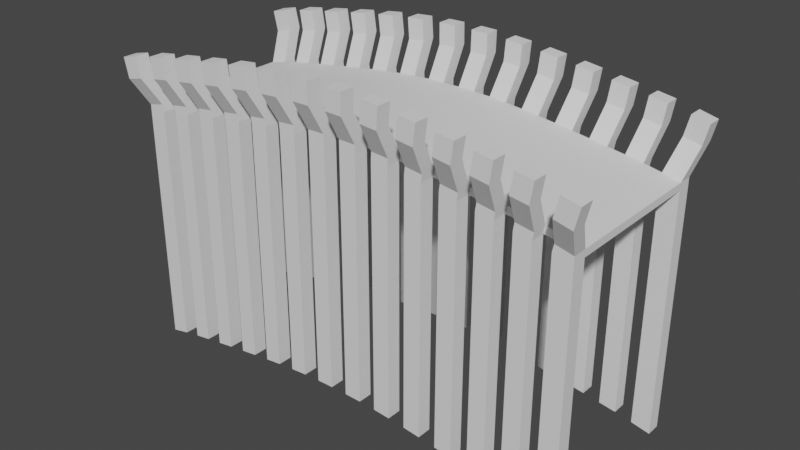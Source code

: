 # Source: SideBridge.blend  (saved by Blender 2.91.10; exported with 4.5.12 LTS)
import bpy
from mathutils import Matrix  # noqa: F401  (used for matrix-valued properties, if any)

bpy.ops.wm.read_factory_settings(use_empty=True)
scene = bpy.context.scene
scene.name = 'Scene'

# ---- collections
col_collection = bpy.data.collections.new('Collection'); scene.collection.children.link(col_collection)

# ---- world
world_world = bpy.data.worlds.new('World'); scene.world = world_world
world_world.use_nodes = True; world_world.node_tree.nodes.clear()
_N = world_world.node_tree.nodes; _L = world_world.node_tree.links
n0 = _N.new('ShaderNodeOutputWorld'); n0.name = 'World Output'; n0.location = (300, 300)
n1 = _N.new('ShaderNodeBackground'); n1.name = 'Background'; n1.location = (10, 300)
n1.inputs[0].default_value = (0.05088, 0.05088, 0.05088, 1.0)
_L.new(n1.outputs[0], n0.inputs[0])
n0.is_active_output = True
world_world.color = (0.05088, 0.05088, 0.05088)
world_world.use_sun_shadow = False
world_world.sun_shadow_jitter_overblur = 0.0

# ---- meshes
me_plane_002 = bpy.data.meshes.new('Plane.002')
me_plane_002.from_pydata([(-8.0, -2.5, 0.0), (8.0, -2.5, 0.0), (-7.407, -2.5, 0.1405), (-6.815, -2.5, 0.2561), (-6.222, -2.5, 0.3509), (-5.63, -2.5, 0.4417), (-5.037, -2.5, 0.5311), (-4.444, -2.5, 0.6188), (-3.852, -2.5, 0.7031), (-3.259, -2.5, 0.7819), (-2.667, -2.5, 0.8526), (-2.074, -2.5, 0.9127), (-1.481, -2.5, 0.9592), (-0.8889, -2.5, 0.9893), (-0.2963, -2.5, 1.0), (0.2963, -2.5, 1.0), (0.8889, -2.5, 0.9893), (1.481, -2.5, 0.9592), (2.074, -2.5, 0.9127), (2.667, -2.5, 0.8526), (3.259, -2.5, 0.7819), (3.852, -2.5, 0.7031), (4.444, -2.5, 0.6188), (5.037, -2.5, 0.5311), (5.63, -2.5, 0.4417), (6.222, -2.5, 0.3509), (6.815, -2.5, 0.2561), (7.407, -2.5, 0.1405), (-8.0, 0.0, 0.0), (8.0, 0.0, 0.0), (-7.407, 0.0, 0.1405), (-6.815, 0.0, 0.2561), (-6.222, 0.0, 0.3509), (-5.63, 0.0, 0.4417), (-5.037, 0.0, 0.5311), (-4.444, 0.0, 0.6188), (-3.852, 0.0, 0.7031), (-3.259, 0.0, 0.7819), (-2.667, 0.0, 0.8526), (-2.074, 0.0, 0.9127), (-1.481, 0.0, 0.9592), (-0.8889, 0.0, 0.9893), (-0.2963, 0.0, 1.0), (0.2963, 0.0, 1.0), (0.8889, 0.0, 0.9893), (1.481, 0.0, 0.9592), (2.074, 0.0, 0.9127), (2.667, 0.0, 0.8526), (3.259, 0.0, 0.7819), (3.852, 0.0, 0.7031), (4.444, 0.0, 0.6188), (5.037, 0.0, 0.5311), (5.63, 0.0, 0.4417), (6.222, 0.0, 0.3509), (6.815, 0.0, 0.2561), (7.407, 0.0, 0.1405), (-8.0, -2.5, -0.2433), (8.0, -2.5, -0.2433), (-7.355, -2.5, -0.1039), (-6.771, -2.5, 0.009928), (-6.184, -2.5, 0.1039), (-5.592, -2.5, 0.1945), (-5.0, -2.5, 0.2839), (-4.409, -2.5, 0.3714), (-3.818, -2.5, 0.4554), (-3.228, -2.5, 0.5338), (-2.639, -2.5, 0.6041), (-2.052, -2.5, 0.6637), (-1.465, -2.5, 0.7097), (-0.8803, -2.5, 0.7394), (-0.294, -2.5, 0.75), (0.294, -2.5, 0.75), (0.8803, -2.5, 0.7394), (1.465, -2.5, 0.7097), (2.052, -2.5, 0.6637), (2.639, -2.5, 0.6041), (3.228, -2.5, 0.5338), (3.818, -2.5, 0.4554), (4.409, -2.5, 0.3714), (5.0, -2.5, 0.2839), (5.592, -2.5, 0.1945), (6.184, -2.5, 0.1039), (6.771, -2.5, 0.009928), (7.355, -2.5, -0.1039), (-8.0, 0.0, -0.2433), (8.0, 0.0, -0.2433), (-7.355, 0.0, -0.1039), (-6.771, 0.0, 0.009928), (-6.184, 0.0, 0.1039), (-5.592, 0.0, 0.1945), (-5.0, 0.0, 0.2839), (-4.409, 0.0, 0.3714), (-3.818, 0.0, 0.4554), (-3.228, 0.0, 0.5338), (-2.639, 0.0, 0.6041), (-2.052, 0.0, 0.6637), (-1.465, 0.0, 0.7097), (-0.8803, 0.0, 0.7394), (-0.294, 0.0, 0.75), (0.294, 0.0, 0.75), (0.8803, 0.0, 0.7394), (1.465, 0.0, 0.7097), (2.052, 0.0, 0.6637), (2.639, 0.0, 0.6041), (3.228, 0.0, 0.5338), (3.818, 0.0, 0.4554), (4.409, 0.0, 0.3714), (5.0, 0.0, 0.2839), (5.592, 0.0, 0.1945), (6.184, 0.0, 0.1039), (6.771, 0.0, 0.009928), (7.355, 0.0, -0.1039), (7.407, -3.0, 0.1405), (8.0, -3.0, 0.0), (-8.0, -3.0, 0.0), (-7.407, -3.0, 0.1405), (-6.815, -3.0, 0.2561), (-6.222, -3.0, 0.3509), (-5.63, -3.0, 0.4417), (-5.037, -3.0, 0.5311), (-4.444, -3.0, 0.6188), (-3.852, -3.0, 0.7031), (-3.259, -3.0, 0.7819), (-2.667, -3.0, 0.8526), (-2.074, -3.0, 0.9127), (-1.481, -3.0, 0.9592), (-0.8889, -3.0, 0.9893), (-0.2963, -3.0, 1.0), (0.2963, -3.0, 1.0), (0.8889, -3.0, 0.9893), (1.481, -3.0, 0.9592), (2.074, -3.0, 0.9127), (2.667, -3.0, 0.8526), (3.259, -3.0, 0.7819), (3.852, -3.0, 0.7031), (4.444, -3.0, 0.6188), (5.037, -3.0, 0.5311), (5.63, -3.0, 0.4417), (6.222, -3.0, 0.3509), (6.815, -3.0, 0.2561), (7.355, -3.0, -0.1039), (8.0, -3.0, -0.2433), (-8.0, -3.0, -0.2433), (-7.355, -3.0, -0.1039), (-6.771, -3.0, 0.009928), (-6.184, -3.0, 0.1039), (-5.592, -3.0, 0.1945), (-5.0, -3.0, 0.2839), (-4.409, -3.0, 0.3714), (-3.818, -3.0, 0.4554), (-3.228, -3.0, 0.5338), (-2.639, -3.0, 0.6041), (-2.052, -3.0, 0.6637), (-1.465, -3.0, 0.7097), (-0.8803, -3.0, 0.7394), (-0.294, -3.0, 0.75), (0.294, -3.0, 0.75), (0.8803, -3.0, 0.7394), (1.465, -3.0, 0.7097), (2.052, -3.0, 0.6637), (2.639, -3.0, 0.6041), (3.228, -3.0, 0.5338), (3.818, -3.0, 0.4554), (4.409, -3.0, 0.3714), (5.0, -3.0, 0.2839), (5.592, -3.0, 0.1945), (6.184, -3.0, 0.1039), (6.771, -3.0, 0.009928), (7.638, -3.05, 1.114), (8.231, -3.05, 0.973), (-8.231, -3.05, 0.973), (-7.638, -3.05, 1.114), (-6.973, -3.05, 1.244), (-6.38, -3.05, 1.338), (-5.779, -3.05, 1.43), (-5.186, -3.05, 1.52), (-4.585, -3.05, 1.609), (-3.993, -3.05, 1.693), (-3.378, -3.05, 1.775), (-2.785, -3.05, 1.846), (-2.152, -3.05, 1.91), (-1.56, -3.05, 1.956), (-0.907, -3.05, 1.989), (-0.3144, -3.05, 2.0), (0.3144, -3.05, 2.0), (0.907, -3.05, 1.989), (1.56, -3.05, 1.956), (2.152, -3.05, 1.91), (2.785, -3.05, 1.846), (3.378, -3.05, 1.775), (3.993, -3.05, 1.693), (4.585, -3.05, 1.609), (5.186, -3.05, 1.52), (5.779, -3.05, 1.43), (6.38, -3.05, 1.338), (6.973, -3.05, 1.244), (7.638, -3.55, 1.114), (8.231, -3.55, 0.973), (-8.231, -3.55, 0.973), (-7.638, -3.55, 1.114), (-6.973, -3.55, 1.244), (-6.38, -3.55, 1.338), (-5.779, -3.55, 1.43), (-5.186, -3.55, 1.52), (-4.585, -3.55, 1.609), (-3.993, -3.55, 1.693), (-3.378, -3.55, 1.775), (-2.785, -3.55, 1.846), (-2.152, -3.55, 1.91), (-1.56, -3.55, 1.956), (-0.907, -3.55, 1.989), (-0.3144, -3.55, 2.0), (0.3144, -3.55, 2.0), (0.907, -3.55, 1.989), (1.56, -3.55, 1.956), (2.152, -3.55, 1.91), (2.785, -3.55, 1.846), (3.378, -3.55, 1.775), (3.993, -3.55, 1.693), (4.585, -3.55, 1.609), (5.186, -3.55, 1.52), (5.779, -3.55, 1.43), (6.38, -3.55, 1.338), (6.973, -3.55, 1.244), (7.802, -3.05, 1.803), (8.394, -3.05, 1.662), (-8.394, -3.05, 1.662), (-7.801, -3.05, 1.803), (-7.085, -3.05, 1.943), (-6.492, -3.05, 2.038), (-5.885, -3.05, 2.131), (-5.292, -3.05, 2.22), (-4.685, -3.05, 2.31), (-4.092, -3.05, 2.394), (-3.462, -3.05, 2.478), (-2.869, -3.05, 2.549), (-2.208, -3.05, 2.616), (-1.615, -3.05, 2.662), (-0.9198, -3.05, 2.697), (-0.3272, -3.05, 2.708), (0.3272, -3.05, 2.708), (0.9198, -3.05, 2.697), (1.615, -3.05, 2.662), (2.208, -3.05, 2.616), (2.869, -3.05, 2.549), (3.462, -3.05, 2.478), (4.092, -3.05, 2.394), (4.685, -3.05, 2.31), (5.292, -3.05, 2.22), (5.885, -3.05, 2.131), (6.492, -3.05, 2.038), (7.085, -3.05, 1.943), (7.802, -3.55, 1.803), (8.394, -3.55, 1.662), (-8.394, -3.55, 1.662), (-7.801, -3.55, 1.803), (-7.085, -3.55, 1.943), (-6.492, -3.55, 2.038), (-5.885, -3.55, 2.131), (-5.292, -3.55, 2.22), (-4.685, -3.55, 2.31), (-4.092, -3.55, 2.394), (-3.462, -3.55, 2.478), (-2.869, -3.55, 2.549), (-2.208, -3.55, 2.616), (-1.615, -3.55, 2.662), (-0.9198, -3.55, 2.697), (-0.3272, -3.55, 2.708), (0.3272, -3.55, 2.708), (0.9198, -3.55, 2.697), (1.615, -3.55, 2.662), (2.208, -3.55, 2.616), (2.869, -3.55, 2.549), (3.462, -3.55, 2.478), (4.092, -3.55, 2.394), (4.685, -3.55, 2.31), (5.292, -3.55, 2.22), (5.885, -3.55, 2.131), (6.492, -3.55, 2.038), (7.085, -3.55, 1.943), (7.355, -2.5, -8.466), (8.0, -2.5, -8.606), (-8.0, -2.5, -8.606), (-7.355, -2.5, -8.466), (-6.771, -2.5, -8.352), (-6.184, -2.5, -8.258), (-5.592, -2.5, -8.168), (-5.0, -2.5, -8.078), (-4.409, -2.5, -7.991), (-3.818, -2.5, -7.907), (-3.228, -2.5, -7.828), (-2.639, -2.5, -7.758), (-2.052, -2.5, -7.699), (-1.465, -2.5, -7.653), (-0.8803, -2.5, -7.623), (-0.294, -2.5, -7.612), (0.294, -2.5, -7.612), (0.8803, -2.5, -7.623), (1.465, -2.5, -7.653), (2.052, -2.5, -7.699), (2.639, -2.5, -7.758), (3.228, -2.5, -7.828), (3.818, -2.5, -7.907), (4.409, -2.5, -7.991), (5.0, -2.5, -8.078), (5.592, -2.5, -8.168), (6.184, -2.5, -8.258), (6.771, -2.5, -8.352), (7.355, -3.0, -8.466), (8.0, -3.0, -8.606), (-8.0, -3.0, -8.606), (-7.355, -3.0, -8.466), (-6.771, -3.0, -8.352), (-6.184, -3.0, -8.258), (-5.592, -3.0, -8.168), (-5.0, -3.0, -8.078), (-4.409, -3.0, -7.991), (-3.818, -3.0, -7.907), (-3.228, -3.0, -7.828), (-2.639, -3.0, -7.758), (-2.052, -3.0, -7.699), (-1.465, -3.0, -7.653), (-0.8803, -3.0, -7.623), (-0.294, -3.0, -7.612), (0.294, -3.0, -7.612), (0.8803, -3.0, -7.623), (1.465, -3.0, -7.653), (2.052, -3.0, -7.699), (2.639, -3.0, -7.758), (3.228, -3.0, -7.828), (3.818, -3.0, -7.907), (4.409, -3.0, -7.991), (5.0, -3.0, -8.078), (5.592, -3.0, -8.168), (6.184, -3.0, -8.258), (6.771, -3.0, -8.352)], [], [(26, 27, 55, 54), (25, 26, 54, 53), (24, 25, 53, 52), (23, 24, 52, 51), (22, 23, 51, 50), (21, 22, 50, 49), (20, 21, 49, 48), (19, 20, 48, 47), (18, 19, 47, 46), (17, 18, 46, 45), (16, 17, 45, 44), (15, 16, 44, 43), (14, 15, 43, 42), (13, 14, 42, 41), (12, 13, 41, 40), (11, 12, 40, 39), (10, 11, 39, 38), (9, 10, 38, 37), (8, 9, 37, 36), (7, 8, 36, 35), (6, 7, 35, 34), (5, 6, 34, 33), (4, 5, 33, 32), (3, 4, 32, 31), (2, 3, 31, 30), (0, 2, 30, 28), (27, 1, 29, 55), (82, 110, 111, 83), (81, 109, 110, 82), (80, 108, 109, 81), (79, 107, 108, 80), (78, 106, 107, 79), (77, 105, 106, 78), (76, 104, 105, 77), (75, 103, 104, 76), (74, 102, 103, 75), (73, 101, 102, 74), (72, 100, 101, 73), (71, 99, 100, 72), (70, 98, 99, 71), (69, 97, 98, 70), (68, 96, 97, 69), (67, 95, 96, 68), (66, 94, 95, 67), (65, 93, 94, 66), (64, 92, 93, 65), (63, 91, 92, 64), (62, 90, 91, 63), (61, 89, 90, 62), (60, 88, 89, 61), (59, 87, 88, 60), (58, 86, 87, 59), (56, 84, 86, 58), (83, 111, 85, 57), (0, 28, 84, 56), (57, 1, 113, 141), (27, 83, 140, 112), (3, 2, 58, 59), (152, 67, 292, 320), (5, 4, 60, 61), (0, 56, 142, 114), (7, 6, 62, 63), (82, 26, 139, 167), (9, 8, 64, 65), (10, 9, 178, 179), (11, 10, 66, 67), (25, 81, 166, 138), (13, 12, 68, 69), (145, 144, 312, 313), (15, 14, 70, 71), (80, 24, 137, 165), (17, 16, 72, 73), (58, 143, 311, 283), (19, 18, 74, 75), (113, 1, 169, 197), (21, 20, 76, 77), (23, 79, 164, 136), (23, 22, 78, 79), (68, 153, 321, 293), (25, 24, 80, 81), (78, 22, 135, 163), (27, 26, 82, 83), (29, 1, 57, 85), (54, 55, 111, 110), (53, 54, 110, 109), (52, 53, 109, 108), (51, 52, 108, 107), (50, 51, 107, 106), (49, 50, 106, 105), (48, 49, 105, 104), (47, 48, 104, 103), (46, 47, 103, 102), (45, 46, 102, 101), (44, 45, 101, 100), (43, 44, 100, 99), (42, 43, 99, 98), (41, 42, 98, 97), (40, 41, 97, 96), (39, 40, 96, 95), (38, 39, 95, 94), (37, 38, 94, 93), (36, 37, 93, 92), (35, 36, 92, 91), (34, 35, 91, 90), (33, 34, 90, 89), (32, 33, 89, 88), (31, 32, 88, 87), (30, 31, 87, 86), (28, 30, 86, 84), (55, 29, 85, 111), (113, 112, 140, 141), (115, 114, 142, 143), (117, 116, 144, 145), (119, 118, 146, 147), (121, 120, 148, 149), (123, 122, 150, 151), (125, 124, 152, 153), (127, 126, 154, 155), (129, 128, 156, 157), (131, 130, 158, 159), (133, 132, 160, 161), (135, 134, 162, 163), (137, 136, 164, 165), (139, 138, 166, 167), (19, 132, 216, 188), (58, 2, 115, 143), (143, 142, 310, 311), (3, 59, 144, 116), (27, 112, 196, 168), (60, 4, 117, 145), (77, 78, 303, 302), (5, 61, 146, 118), (8, 7, 176, 177), (62, 6, 119, 147), (80, 165, 333, 305), (7, 63, 148, 120), (131, 18, 187, 215), (64, 8, 121, 149), (141, 140, 308, 309), (9, 65, 150, 122), (6, 5, 174, 175), (66, 10, 123, 151), (75, 76, 301, 300), (11, 67, 152, 124), (0, 114, 198, 170), (68, 12, 125, 153), (140, 83, 280, 308), (13, 69, 154, 126), (17, 130, 214, 186), (70, 14, 127, 155), (150, 65, 290, 318), (15, 71, 156, 128), (139, 26, 195, 223), (72, 16, 129, 157), (57, 141, 309, 281), (17, 73, 158, 130), (4, 3, 172, 173), (74, 18, 131, 159), (66, 151, 319, 291), (19, 75, 160, 132), (119, 6, 175, 203), (76, 20, 133, 161), (5, 118, 202, 174), (73, 74, 299, 298), (21, 77, 162, 134), (129, 16, 185, 213), (207, 179, 235, 263), (202, 203, 259, 258), (178, 206, 262, 234), (200, 201, 257, 256), (199, 171, 227, 255), (198, 199, 255, 254), (205, 177, 233, 261), (196, 197, 253, 252), (176, 204, 260, 232), (195, 194, 250, 251), (197, 169, 225, 253), (193, 192, 248, 249), (168, 196, 252, 224), (191, 190, 246, 247), (112, 113, 197, 196), (133, 20, 189, 217), (7, 120, 204, 176), (114, 115, 199, 198), (121, 8, 177, 205), (12, 11, 180, 181), (116, 117, 201, 200), (115, 2, 171, 199), (118, 119, 203, 202), (21, 134, 218, 190), (14, 13, 182, 183), (135, 22, 191, 219), (120, 121, 205, 204), (122, 123, 207, 206), (9, 122, 206, 178), (16, 15, 184, 185), (124, 125, 209, 208), (123, 10, 179, 207), (126, 127, 211, 210), (18, 17, 186, 187), (128, 129, 213, 212), (23, 136, 220, 192), (130, 131, 215, 214), (11, 124, 208, 180), (3, 116, 200, 172), (20, 19, 188, 189), (132, 133, 217, 216), (125, 12, 181, 209), (117, 4, 173, 201), (134, 135, 219, 218), (22, 21, 190, 191), (136, 137, 221, 220), (138, 139, 223, 222), (13, 126, 210, 182), (24, 23, 192, 193), (137, 24, 193, 221), (127, 14, 183, 211), (26, 25, 194, 195), (1, 27, 168, 169), (15, 128, 212, 184), (25, 138, 222, 194), (2, 0, 170, 171), (231, 230, 258, 259), (229, 228, 256, 257), (233, 232, 260, 261), (235, 234, 262, 263), (237, 236, 264, 265), (239, 238, 266, 267), (241, 240, 268, 269), (243, 242, 270, 271), (245, 244, 272, 273), (247, 246, 274, 275), (249, 248, 276, 277), (251, 250, 278, 279), (225, 224, 252, 253), (227, 226, 254, 255), (204, 205, 261, 260), (180, 208, 264, 236), (206, 207, 263, 262), (209, 181, 237, 265), (208, 209, 265, 264), (182, 210, 266, 238), (210, 211, 267, 266), (211, 183, 239, 267), (212, 213, 269, 268), (184, 212, 268, 240), (214, 215, 271, 270), (213, 185, 241, 269), (216, 217, 273, 272), (186, 214, 270, 242), (218, 219, 275, 274), (215, 187, 243, 271), (220, 221, 277, 276), (169, 168, 224, 225), (188, 216, 272, 244), (222, 223, 279, 278), (171, 170, 226, 227), (217, 189, 245, 273), (219, 191, 247, 275), (173, 172, 228, 229), (190, 218, 274, 246), (192, 220, 276, 248), (175, 174, 230, 231), (172, 200, 256, 228), (177, 176, 232, 233), (201, 173, 229, 257), (179, 178, 234, 235), (221, 193, 249, 277), (181, 180, 236, 237), (194, 222, 278, 250), (183, 182, 238, 239), (174, 202, 258, 230), (185, 184, 240, 241), (203, 175, 231, 259), (187, 186, 242, 243), (223, 195, 251, 279), (189, 188, 244, 245), (170, 198, 254, 226), (284, 285, 313, 312), (282, 283, 311, 310), (280, 281, 309, 308), (306, 307, 335, 334), (286, 287, 315, 314), (288, 289, 317, 316), (290, 291, 319, 318), (292, 293, 321, 320), (294, 295, 323, 322), (296, 297, 325, 324), (298, 299, 327, 326), (300, 301, 329, 328), (302, 303, 331, 330), (304, 305, 333, 332), (142, 56, 282, 310), (79, 80, 305, 304), (147, 146, 314, 315), (149, 148, 316, 317), (81, 82, 307, 306), (151, 150, 318, 319), (70, 155, 323, 295), (153, 152, 320, 321), (83, 57, 281, 280), (154, 69, 294, 322), (155, 154, 322, 323), (56, 58, 283, 282), (157, 156, 324, 325), (60, 145, 313, 285), (159, 158, 326, 327), (59, 60, 285, 284), (72, 157, 325, 297), (144, 59, 284, 312), (161, 160, 328, 329), (156, 71, 296, 324), (163, 162, 330, 331), (61, 62, 287, 286), (165, 164, 332, 333), (167, 166, 334, 335), (63, 64, 289, 288), (74, 159, 327, 299), (158, 73, 298, 326), (65, 66, 291, 290), (62, 147, 315, 287), (76, 161, 329, 301), (146, 61, 286, 314), (78, 163, 331, 303), (67, 68, 293, 292), (160, 75, 300, 328), (82, 167, 335, 307), (162, 77, 302, 330), (166, 81, 306, 334), (69, 70, 295, 294), (64, 149, 317, 289), (164, 79, 304, 332), (148, 63, 288, 316), (71, 72, 297, 296)])
_uv = me_plane_002.uv_layers.new(name='UVMap')
_uv.uv.foreach_set('vector', [0.9259, 0.0, 0.963, 0.0, 0.963, 0.5, 0.9259, 0.5, 0.8889, 0.0, 0.9259, 0.0, 0.9259, 0.5, 0.8889, 0.5, 0.8519, 0.0, 0.8889, 0.0, 0.8889, 0.5, 0.8519, 0.5, 0.8148, 0.0, 0.8519, 0.0, 0.8519, 0.5, 0.8148, 0.5, 0.7778, 0.0, 0.8148, 0.0, 0.8148, 0.5, 0.7778, 0.5, 0.7407, 0.0, 0.7778, 0.0, 0.7778, 0.5, 0.7407, 0.5, 0.7037, 0.0, 0.7407, 0.0, 0.7407, 0.5, 0.7037, 0.5, 0.6667, 0.0, 0.7037, 0.0, 0.7037, 0.5, 0.6667, 0.5, 0.6296, 0.0, 0.6667, 0.0, 0.6667, 0.5, 0.6296, 0.5, 0.5926, 0.0, 0.6296, 0.0, 0.6296, 0.5, 0.5926, 0.5, 0.5556, 0.0, 0.5926, 0.0, 0.5926, 0.5, 0.5556, 0.5, 0.5185, 0.0, 0.5556, 0.0, 0.5556, 0.5, 0.5185, 0.5, 0.4815, 0.0, 0.5185, 0.0, 0.5185, 0.5, 0.4815, 0.5, 0.4444, 0.0, 0.4815, 0.0, 0.4815, 0.5, 0.4444, 0.5, 0.4074, 0.0, 0.4444, 0.0, 0.4444, 0.5, 0.4074, 0.5, 0.3704, 0.0, 0.4074, 0.0, 0.4074, 0.5, 0.3704, 0.5, 0.3333, 0.0, 0.3704, 0.0, 0.3704, 0.5, 0.3333, 0.5, 0.2963, 0.0, 0.3333, 0.0, 0.3333, 0.5, 0.2963, 0.5, 0.2593, 0.0, 0.2963, 0.0, 0.2963, 0.5, 0.2593, 0.5, 0.2222, 0.0, 0.2593, 0.0, 0.2593, 0.5, 0.2222, 0.5, 0.1852, 0.0, 0.2222, 0.0, 0.2222, 0.5, 0.1852, 0.5, 0.1481, 0.0, 0.1852, 0.0, 0.1852, 0.5, 0.1481, 0.5, 0.1111, 0.0, 0.1481, 0.0, 0.1481, 0.5, 0.1111, 0.5, 0.07407, 0.0, 0.1111, 0.0, 0.1111, 0.5, 0.07407, 0.5, 0.03704, 0.0, 0.07407, 0.0, 0.07407, 0.5, 0.03704, 0.5, 0.0, 0.0, 0.03704, 0.0, 0.03704, 0.5, 0.0, 0.5, 0.963, 0.0, 1.0, 0.0, 1.0, 0.5, 0.963, 0.5, 0.9259, 0.0, 0.9259, 0.5, 0.963, 0.5, 0.963, 0.0, 0.8889, 0.0, 0.8889, 0.5, 0.9259, 0.5, 0.9259, 0.0, 0.8519, 0.0, 0.8519, 0.5, 0.8889, 0.5, 0.8889, 0.0, 0.8148, 0.0, 0.8148, 0.5, 0.8519, 0.5, 0.8519, 0.0, 0.7778, 0.0, 0.7778, 0.5, 0.8148, 0.5, 0.8148, 0.0, 0.7407, 0.0, 0.7407, 0.5, 0.7778, 0.5, 0.7778, 0.0, 0.7037, 0.0, 0.7037, 0.5, 0.7407, 0.5, 0.7407, 0.0, 0.6667, 0.0, 0.6667, 0.5, 0.7037, 0.5, 0.7037, 0.0, 0.6296, 0.0, 0.6296, 0.5, 0.6667, 0.5, 0.6667, 0.0, 0.5926, 0.0, 0.5926, 0.5, 0.6296, 0.5, 0.6296, 0.0, 0.5556, 0.0, 0.5556, 0.5, 0.5926, 0.5, 0.5926, 0.0, 0.5185, 0.0, 0.5185, 0.5, 0.5556, 0.5, 0.5556, 0.0, 0.4815, 0.0, 0.4815, 0.5, 0.5185, 0.5, 0.5185, 0.0, 0.4444, 0.0, 0.4444, 0.5, 0.4815, 0.5, 0.4815, 0.0, 0.4074, 0.0, 0.4074, 0.5, 0.4444, 0.5, 0.4444, 0.0, 0.3704, 0.0, 0.3704, 0.5, 0.4074, 0.5, 0.4074, 0.0, 0.3333, 0.0, 0.3333, 0.5, 0.3704, 0.5, 0.3704, 0.0, 0.2963, 0.0, 0.2963, 0.5, 0.3333, 0.5, 0.3333, 0.0, 0.2593, 0.0, 0.2593, 0.5, 0.2963, 0.5, 0.2963, 0.0, 0.2222, 0.0, 0.2222, 0.5, 0.2593, 0.5, 0.2593, 0.0, 0.1852, 0.0, 0.1852, 0.5, 0.2222, 0.5, 0.2222, 0.0, 0.1481, 0.0, 0.1481, 0.5, 0.1852, 0.5, 0.1852, 0.0, 0.1111, 0.0, 0.1111, 0.5, 0.1481, 0.5, 0.1481, 0.0, 0.07407, 0.0, 0.07407, 0.5, 0.1111, 0.5, 0.1111, 0.0, 0.03704, 0.0, 0.03704, 0.5, 0.07407, 0.5, 0.07407, 0.0, 0.0, 0.0, 0.0, 0.5, 0.03704, 0.5, 0.03704, 0.0, 0.963, 0.0, 0.963, 0.5, 1.0, 0.5, 1.0, 0.0, 0.0, 0.0, 0.0, 0.5, 0.0, 0.5, 0.0, 0.0, 1.0, 0.0, 1.0, 0.0, 1.0, 0.0, 1.0, 0.0, 0.963, 0.0, 0.963, 0.0, 0.963, 0.0, 0.963, 0.0, 0.07407, 0.0, 0.03704, 0.0, 0.03704, 0.0, 0.07407, 0.0, 0.3704, 0.0, 0.3704, 0.0, 0.3704, 0.0, 0.3704, 0.0, 0.1481, 0.0, 0.1111, 0.0, 0.1111, 0.0, 0.1481, 0.0, 0.0, 0.0, 0.0, 0.0, 0.0, 0.0, 0.0, 0.0, 0.2222, 0.0, 0.1852, 0.0, 0.1852, 0.0, 0.2222, 0.0, 0.9259, 0.0, 0.9259, 0.0, 0.9259, 0.0, 0.9259, 0.0, 0.2963, 0.0, 0.2593, 0.0, 0.2593, 0.0, 0.2963, 0.0, 0.3333, 0.0, 0.2963, 0.0, 0.2963, 0.0, 0.3333, 0.0, 0.3704, 0.0, 0.3333, 0.0, 0.3333, 0.0, 0.3704, 0.0, 0.8889, 0.0, 0.8889, 0.0, 0.8889, 0.0, 0.8889, 0.0, 0.4444, 0.0, 0.4074, 0.0, 0.4074, 0.0, 0.4444, 0.0, 0.1111, 0.0, 0.07407, 0.0, 0.07407, 0.0, 0.1111, 0.0, 0.5185, 0.0, 0.4815, 0.0, 0.4815, 0.0, 0.5185, 0.0, 0.8519, 0.0, 0.8519, 0.0, 0.8519, 0.0, 0.8519, 0.0, 0.5926, 0.0, 0.5556, 0.0, 0.5556, 0.0, 0.5926, 0.0, 0.03704, 0.0, 0.03704, 0.0, 0.03704, 0.0, 0.03704, 0.0, 0.6667, 0.0, 0.6296, 0.0, 0.6296, 0.0, 0.6667, 0.0, 1.0, 0.0, 1.0, 0.0, 1.0, 0.0, 1.0, 0.0, 0.7407, 0.0, 0.7037, 0.0, 0.7037, 0.0, 0.7407, 0.0, 0.8148, 0.0, 0.8148, 0.0, 0.8148, 0.0, 0.8148, 0.0, 0.8148, 0.0, 0.7778, 0.0, 0.7778, 0.0, 0.8148, 0.0, 0.4074, 0.0, 0.4074, 0.0, 0.4074, 0.0, 0.4074, 0.0, 0.8889, 0.0, 0.8519, 0.0, 0.8519, 0.0, 0.8889, 0.0, 0.7778, 0.0, 0.7778, 0.0, 0.7778, 0.0, 0.7778, 0.0, 0.963, 0.0, 0.9259, 0.0, 0.9259, 0.0, 0.963, 0.0, 1.0, 0.5, 1.0, 0.0, 1.0, 0.0, 1.0, 0.5, 0.9259, 0.5, 0.963, 0.5, 0.963, 0.5, 0.9259, 0.5, 0.8889, 0.5, 0.9259, 0.5, 0.9259, 0.5, 0.8889, 0.5, 0.8519, 0.5, 0.8889, 0.5, 0.8889, 0.5, 0.8519, 0.5, 0.8148, 0.5, 0.8519, 0.5, 0.8519, 0.5, 0.8148, 0.5, 0.7778, 0.5, 0.8148, 0.5, 0.8148, 0.5, 0.7778, 0.5, 0.7407, 0.5, 0.7778, 0.5, 0.7778, 0.5, 0.7407, 0.5, 0.7037, 0.5, 0.7407, 0.5, 0.7407, 0.5, 0.7037, 0.5, 0.6667, 0.5, 0.7037, 0.5, 0.7037, 0.5, 0.6667, 0.5, 0.6296, 0.5, 0.6667, 0.5, 0.6667, 0.5, 0.6296, 0.5, 0.5926, 0.5, 0.6296, 0.5, 0.6296, 0.5, 0.5926, 0.5, 0.5556, 0.5, 0.5926, 0.5, 0.5926, 0.5, 0.5556, 0.5, 0.5185, 0.5, 0.5556, 0.5, 0.5556, 0.5, 0.5185, 0.5, 0.4815, 0.5, 0.5185, 0.5, 0.5185, 0.5, 0.4815, 0.5, 0.4444, 0.5, 0.4815, 0.5, 0.4815, 0.5, 0.4444, 0.5, 0.4074, 0.5, 0.4444, 0.5, 0.4444, 0.5, 0.4074, 0.5, 0.3704, 0.5, 0.4074, 0.5, 0.4074, 0.5, 0.3704, 0.5, 0.3333, 0.5, 0.3704, 0.5, 0.3704, 0.5, 0.3333, 0.5, 0.2963, 0.5, 0.3333, 0.5, 0.3333, 0.5, 0.2963, 0.5, 0.2593, 0.5, 0.2963, 0.5, 0.2963, 0.5, 0.2593, 0.5, 0.2222, 0.5, 0.2593, 0.5, 0.2593, 0.5, 0.2222, 0.5, 0.1852, 0.5, 0.2222, 0.5, 0.2222, 0.5, 0.1852, 0.5, 0.1481, 0.5, 0.1852, 0.5, 0.1852, 0.5, 0.1481, 0.5, 0.1111, 0.5, 0.1481, 0.5, 0.1481, 0.5, 0.1111, 0.5, 0.07407, 0.5, 0.1111, 0.5, 0.1111, 0.5, 0.07407, 0.5, 0.03704, 0.5, 0.07407, 0.5, 0.07407, 0.5, 0.03704, 0.5, 0.0, 0.5, 0.03704, 0.5, 0.03704, 0.5, 0.0, 0.5, 0.963, 0.5, 1.0, 0.5, 1.0, 0.5, 0.963, 0.5, 1.0, 0.0, 0.963, 0.0, 0.963, 0.0, 1.0, 0.0, 0.03704, 0.0, 0.0, 0.0, 0.0, 0.0, 0.03704, 0.0, 0.1111, 0.0, 0.07407, 0.0, 0.07407, 0.0, 0.1111, 0.0, 0.1852, 0.0, 0.1481, 0.0, 0.1481, 0.0, 0.1852, 0.0, 0.2593, 0.0, 0.2222, 0.0, 0.2222, 0.0, 0.2593, 0.0, 0.3333, 0.0, 0.2963, 0.0, 0.2963, 0.0, 0.3333, 0.0, 0.4074, 0.0, 0.3704, 0.0, 0.3704, 0.0, 0.4074, 0.0, 0.4815, 0.0, 0.4444, 0.0, 0.4444, 0.0, 0.4815, 0.0, 0.5556, 0.0, 0.5185, 0.0, 0.5185, 0.0, 0.5556, 0.0, 0.6296, 0.0, 0.5926, 0.0, 0.5926, 0.0, 0.6296, 0.0, 0.7037, 0.0, 0.6667, 0.0, 0.6667, 0.0, 0.7037, 0.0, 0.7778, 0.0, 0.7407, 0.0, 0.7407, 0.0, 0.7778, 0.0, 0.8519, 0.0, 0.8148, 0.0, 0.8148, 0.0, 0.8519, 0.0, 0.9259, 0.0, 0.8889, 0.0, 0.8889, 0.0, 0.9259, 0.0, 0.6667, 0.0, 0.6667, 0.0, 0.6667, 0.0, 0.6667, 0.0, 0.03704, 0.0, 0.03704, 0.0, 0.03704, 0.0, 0.03704, 0.0, 0.03704, 0.0, 0.0, 0.0, 0.0, 0.0, 0.03704, 0.0, 0.07407, 0.0, 0.07407, 0.0, 0.07407, 0.0, 0.07407, 0.0, 0.963, 0.0, 0.963, 0.0, 0.963, 0.0, 0.963, 0.0, 0.1111, 0.0, 0.1111, 0.0, 0.1111, 0.0, 0.1111, 0.0, 0.7407, 0.0, 0.7778, 0.0, 0.7778, 0.0, 0.7407, 0.0, 0.1481, 0.0, 0.1481, 0.0, 0.1481, 0.0, 0.1481, 0.0, 0.2593, 0.0, 0.2222, 0.0, 0.2222, 0.0, 0.2593, 0.0, 0.1852, 0.0, 0.1852, 0.0, 0.1852, 0.0, 0.1852, 0.0, 0.8519, 0.0, 0.8519, 0.0, 0.8519, 0.0, 0.8519, 0.0, 0.2222, 0.0, 0.2222, 0.0, 0.2222, 0.0, 0.2222, 0.0, 0.6296, 0.0, 0.6296, 0.0, 0.6296, 0.0, 0.6296, 0.0, 0.2593, 0.0, 0.2593, 0.0, 0.2593, 0.0, 0.2593, 0.0, 1.0, 0.0, 0.963, 0.0, 0.963, 0.0, 1.0, 0.0, 0.2963, 0.0, 0.2963, 0.0, 0.2963, 0.0, 0.2963, 0.0, 0.1852, 0.0, 0.1481, 0.0, 0.1481, 0.0, 0.1852, 0.0, 0.3333, 0.0, 0.3333, 0.0, 0.3333, 0.0, 0.3333, 0.0, 0.6667, 0.0, 0.7037, 0.0, 0.7037, 0.0, 0.6667, 0.0, 0.3704, 0.0, 0.3704, 0.0, 0.3704, 0.0, 0.3704, 0.0, 0.0, 0.0, 0.0, 0.0, 0.0, 0.0, 0.0, 0.0, 0.4074, 0.0, 0.4074, 0.0, 0.4074, 0.0, 0.4074, 0.0, 0.963, 0.0, 0.963, 0.0, 0.963, 0.0, 0.963, 0.0, 0.4444, 0.0, 0.4444, 0.0, 0.4444, 0.0, 0.4444, 0.0, 0.5926, 0.0, 0.5926, 0.0, 0.5926, 0.0, 0.5926, 0.0, 0.4815, 0.0, 0.4815, 0.0, 0.4815, 0.0, 0.4815, 0.0, 0.2963, 0.0, 0.2963, 0.0, 0.2963, 0.0, 0.2963, 0.0, 0.5185, 0.0, 0.5185, 0.0, 0.5185, 0.0, 0.5185, 0.0, 0.9259, 0.0, 0.9259, 0.0, 0.9259, 0.0, 0.9259, 0.0, 0.5556, 0.0, 0.5556, 0.0, 0.5556, 0.0, 0.5556, 0.0, 1.0, 0.0, 1.0, 0.0, 1.0, 0.0, 1.0, 0.0, 0.5926, 0.0, 0.5926, 0.0, 0.5926, 0.0, 0.5926, 0.0, 0.1111, 0.0, 0.07407, 0.0, 0.07407, 0.0, 0.1111, 0.0, 0.6296, 0.0, 0.6296, 0.0, 0.6296, 0.0, 0.6296, 0.0, 0.3333, 0.0, 0.3333, 0.0, 0.3333, 0.0, 0.3333, 0.0, 0.6667, 0.0, 0.6667, 0.0, 0.6667, 0.0, 0.6667, 0.0, 0.1852, 0.0, 0.1852, 0.0, 0.1852, 0.0, 0.1852, 0.0, 0.7037, 0.0, 0.7037, 0.0, 0.7037, 0.0, 0.7037, 0.0, 0.1481, 0.0, 0.1481, 0.0, 0.1481, 0.0, 0.1481, 0.0, 0.5926, 0.0, 0.6296, 0.0, 0.6296, 0.0, 0.5926, 0.0, 0.7407, 0.0, 0.7407, 0.0, 0.7407, 0.0, 0.7407, 0.0, 0.5556, 0.0, 0.5556, 0.0, 0.5556, 0.0, 0.5556, 0.0, 0.3333, 0.0, 0.3333, 0.0, 0.3333, 0.0, 0.3333, 0.0, 0.1481, 0.0, 0.1852, 0.0, 0.1852, 0.0, 0.1481, 0.0, 0.2963, 0.0, 0.2963, 0.0, 0.2963, 0.0, 0.2963, 0.0, 0.07407, 0.0, 0.1111, 0.0, 0.1111, 0.0, 0.07407, 0.0, 0.03704, 0.0, 0.03704, 0.0, 0.03704, 0.0, 0.03704, 0.0, 0.0, 0.0, 0.03704, 0.0, 0.03704, 0.0, 0.0, 0.0, 0.2593, 0.0, 0.2593, 0.0, 0.2593, 0.0, 0.2593, 0.0, 0.963, 0.0, 1.0, 0.0, 1.0, 0.0, 0.963, 0.0, 0.2222, 0.0, 0.2222, 0.0, 0.2222, 0.0, 0.2222, 0.0, 0.9259, 0.0, 0.8889, 0.0, 0.8889, 0.0, 0.9259, 0.0, 1.0, 0.0, 1.0, 0.0, 1.0, 0.0, 1.0, 0.0, 0.8519, 0.0, 0.8148, 0.0, 0.8148, 0.0, 0.8519, 0.0, 0.963, 0.0, 0.963, 0.0, 0.963, 0.0, 0.963, 0.0, 0.7778, 0.0, 0.7407, 0.0, 0.7407, 0.0, 0.7778, 0.0, 0.963, 0.0, 1.0, 0.0, 1.0, 0.0, 0.963, 0.0, 0.7037, 0.0, 0.7037, 0.0, 0.7037, 0.0, 0.7037, 0.0, 0.2222, 0.0, 0.2222, 0.0, 0.2222, 0.0, 0.2222, 0.0, 0.0, 0.0, 0.03704, 0.0, 0.03704, 0.0, 0.0, 0.0, 0.2593, 0.0, 0.2593, 0.0, 0.2593, 0.0, 0.2593, 0.0, 0.4074, 0.0, 0.3704, 0.0, 0.3704, 0.0, 0.4074, 0.0, 0.07407, 0.0, 0.1111, 0.0, 0.1111, 0.0, 0.07407, 0.0, 0.03704, 0.0, 0.03704, 0.0, 0.03704, 0.0, 0.03704, 0.0, 0.1481, 0.0, 0.1852, 0.0, 0.1852, 0.0, 0.1481, 0.0, 0.7407, 0.0, 0.7407, 0.0, 0.7407, 0.0, 0.7407, 0.0, 0.4815, 0.0, 0.4444, 0.0, 0.4444, 0.0, 0.4815, 0.0, 0.7778, 0.0, 0.7778, 0.0, 0.7778, 0.0, 0.7778, 0.0, 0.2222, 0.0, 0.2593, 0.0, 0.2593, 0.0, 0.2222, 0.0, 0.2963, 0.0, 0.3333, 0.0, 0.3333, 0.0, 0.2963, 0.0, 0.2963, 0.0, 0.2963, 0.0, 0.2963, 0.0, 0.2963, 0.0, 0.5556, 0.0, 0.5185, 0.0, 0.5185, 0.0, 0.5556, 0.0, 0.3704, 0.0, 0.4074, 0.0, 0.4074, 0.0, 0.3704, 0.0, 0.3333, 0.0, 0.3333, 0.0, 0.3333, 0.0, 0.3333, 0.0, 0.4444, 0.0, 0.4815, 0.0, 0.4815, 0.0, 0.4444, 0.0, 0.6296, 0.0, 0.5926, 0.0, 0.5926, 0.0, 0.6296, 0.0, 0.5185, 0.0, 0.5556, 0.0, 0.5556, 0.0, 0.5185, 0.0, 0.8148, 0.0, 0.8148, 0.0, 0.8148, 0.0, 0.8148, 0.0, 0.5926, 0.0, 0.6296, 0.0, 0.6296, 0.0, 0.5926, 0.0, 0.3704, 0.0, 0.3704, 0.0, 0.3704, 0.0, 0.3704, 0.0, 0.07407, 0.0, 0.07407, 0.0, 0.07407, 0.0, 0.07407, 0.0, 0.7037, 0.0, 0.6667, 0.0, 0.6667, 0.0, 0.7037, 0.0, 0.6667, 0.0, 0.7037, 0.0, 0.7037, 0.0, 0.6667, 0.0, 0.4074, 0.0, 0.4074, 0.0, 0.4074, 0.0, 0.4074, 0.0, 0.1111, 0.0, 0.1111, 0.0, 0.1111, 0.0, 0.1111, 0.0, 0.7407, 0.0, 0.7778, 0.0, 0.7778, 0.0, 0.7407, 0.0, 0.7778, 0.0, 0.7407, 0.0, 0.7407, 0.0, 0.7778, 0.0, 0.8148, 0.0, 0.8519, 0.0, 0.8519, 0.0, 0.8148, 0.0, 0.8889, 0.0, 0.9259, 0.0, 0.9259, 0.0, 0.8889, 0.0, 0.4444, 0.0, 0.4444, 0.0, 0.4444, 0.0, 0.4444, 0.0, 0.8519, 0.0, 0.8148, 0.0, 0.8148, 0.0, 0.8519, 0.0, 0.8519, 0.0, 0.8519, 0.0, 0.8519, 0.0, 0.8519, 0.0, 0.4815, 0.0, 0.4815, 0.0, 0.4815, 0.0, 0.4815, 0.0, 0.9259, 0.0, 0.8889, 0.0, 0.8889, 0.0, 0.9259, 0.0, 1.0, 0.0, 0.963, 0.0, 0.963, 0.0, 1.0, 0.0, 0.5185, 0.0, 0.5185, 0.0, 0.5185, 0.0, 0.5185, 0.0, 0.8889, 0.0, 0.8889, 0.0, 0.8889, 0.0, 0.8889, 0.0, 0.03704, 0.0, 0.0, 0.0, 0.0, 0.0, 0.03704, 0.0, 0.1852, 0.0, 0.1481, 0.0, 0.1481, 0.0, 0.1852, 0.0, 0.1111, 0.0, 0.07407, 0.0, 0.07407, 0.0, 0.1111, 0.0, 0.2593, 0.0, 0.2222, 0.0, 0.2222, 0.0, 0.2593, 0.0, 0.3333, 0.0, 0.2963, 0.0, 0.2963, 0.0, 0.3333, 0.0, 0.4074, 0.0, 0.3704, 0.0, 0.3704, 0.0, 0.4074, 0.0, 0.4815, 0.0, 0.4444, 0.0, 0.4444, 0.0, 0.4815, 0.0, 0.5556, 0.0, 0.5185, 0.0, 0.5185, 0.0, 0.5556, 0.0, 0.6296, 0.0, 0.5926, 0.0, 0.5926, 0.0, 0.6296, 0.0, 0.7037, 0.0, 0.6667, 0.0, 0.6667, 0.0, 0.7037, 0.0, 0.7778, 0.0, 0.7407, 0.0, 0.7407, 0.0, 0.7778, 0.0, 0.8519, 0.0, 0.8148, 0.0, 0.8148, 0.0, 0.8519, 0.0, 0.9259, 0.0, 0.8889, 0.0, 0.8889, 0.0, 0.9259, 0.0, 1.0, 0.0, 0.963, 0.0, 0.963, 0.0, 1.0, 0.0, 0.03704, 0.0, 0.0, 0.0, 0.0, 0.0, 0.03704, 0.0, 0.2222, 0.0, 0.2593, 0.0, 0.2593, 0.0, 0.2222, 0.0, 0.3704, 0.0, 0.3704, 0.0, 0.3704, 0.0, 0.3704, 0.0, 0.2963, 0.0, 0.3333, 0.0, 0.3333, 0.0, 0.2963, 0.0, 0.4074, 0.0, 0.4074, 0.0, 0.4074, 0.0, 0.4074, 0.0, 0.3704, 0.0, 0.4074, 0.0, 0.4074, 0.0, 0.3704, 0.0, 0.4444, 0.0, 0.4444, 0.0, 0.4444, 0.0, 0.4444, 0.0, 0.4444, 0.0, 0.4815, 0.0, 0.4815, 0.0, 0.4444, 0.0, 0.4815, 0.0, 0.4815, 0.0, 0.4815, 0.0, 0.4815, 0.0, 0.5185, 0.0, 0.5556, 0.0, 0.5556, 0.0, 0.5185, 0.0, 0.5185, 0.0, 0.5185, 0.0, 0.5185, 0.0, 0.5185, 0.0, 0.5926, 0.0, 0.6296, 0.0, 0.6296, 0.0, 0.5926, 0.0, 0.5556, 0.0, 0.5556, 0.0, 0.5556, 0.0, 0.5556, 0.0, 0.6667, 0.0, 0.7037, 0.0, 0.7037, 0.0, 0.6667, 0.0, 0.5926, 0.0, 0.5926, 0.0, 0.5926, 0.0, 0.5926, 0.0, 0.7407, 0.0, 0.7778, 0.0, 0.7778, 0.0, 0.7407, 0.0, 0.6296, 0.0, 0.6296, 0.0, 0.6296, 0.0, 0.6296, 0.0, 0.8148, 0.0, 0.8519, 0.0, 0.8519, 0.0, 0.8148, 0.0, 1.0, 0.0, 0.963, 0.0, 0.963, 0.0, 1.0, 0.0, 0.6667, 0.0, 0.6667, 0.0, 0.6667, 0.0, 0.6667, 0.0, 0.8889, 0.0, 0.9259, 0.0, 0.9259, 0.0, 0.8889, 0.0, 0.03704, 0.0, 0.0, 0.0, 0.0, 0.0, 0.03704, 0.0, 0.7037, 0.0, 0.7037, 0.0, 0.7037, 0.0, 0.7037, 0.0, 0.7778, 0.0, 0.7778, 0.0, 0.7778, 0.0, 0.7778, 0.0, 0.1111, 0.0, 0.07407, 0.0, 0.07407, 0.0, 0.1111, 0.0, 0.7407, 0.0, 0.7407, 0.0, 0.7407, 0.0, 0.7407, 0.0, 0.8148, 0.0, 0.8148, 0.0, 0.8148, 0.0, 0.8148, 0.0, 0.1852, 0.0, 0.1481, 0.0, 0.1481, 0.0, 0.1852, 0.0, 0.07407, 0.0, 0.07407, 0.0, 0.07407, 0.0, 0.07407, 0.0, 0.2593, 0.0, 0.2222, 0.0, 0.2222, 0.0, 0.2593, 0.0, 0.1111, 0.0, 0.1111, 0.0, 0.1111, 0.0, 0.1111, 0.0, 0.3333, 0.0, 0.2963, 0.0, 0.2963, 0.0, 0.3333, 0.0, 0.8519, 0.0, 0.8519, 0.0, 0.8519, 0.0, 0.8519, 0.0, 0.4074, 0.0, 0.3704, 0.0, 0.3704, 0.0, 0.4074, 0.0, 0.8889, 0.0, 0.8889, 0.0, 0.8889, 0.0, 0.8889, 0.0, 0.4815, 0.0, 0.4444, 0.0, 0.4444, 0.0, 0.4815, 0.0, 0.1481, 0.0, 0.1481, 0.0, 0.1481, 0.0, 0.1481, 0.0, 0.5556, 0.0, 0.5185, 0.0, 0.5185, 0.0, 0.5556, 0.0, 0.1852, 0.0, 0.1852, 0.0, 0.1852, 0.0, 0.1852, 0.0, 0.6296, 0.0, 0.5926, 0.0, 0.5926, 0.0, 0.6296, 0.0, 0.9259, 0.0, 0.9259, 0.0, 0.9259, 0.0, 0.9259, 0.0, 0.7037, 0.0, 0.6667, 0.0, 0.6667, 0.0, 0.7037, 0.0, 0.0, 0.0, 0.0, 0.0, 0.0, 0.0, 0.0, 0.0, 0.07407, 0.0, 0.1111, 0.0, 0.1111, 0.0, 0.07407, 0.0, 0.0, 0.0, 0.03704, 0.0, 0.03704, 0.0, 0.0, 0.0, 0.963, 0.0, 1.0, 0.0, 1.0, 0.0, 0.963, 0.0, 0.8889, 0.0, 0.9259, 0.0, 0.9259, 0.0, 0.8889, 0.0, 0.1481, 0.0, 0.1852, 0.0, 0.1852, 0.0, 0.1481, 0.0, 0.2222, 0.0, 0.2593, 0.0, 0.2593, 0.0, 0.2222, 0.0, 0.2963, 0.0, 0.3333, 0.0, 0.3333, 0.0, 0.2963, 0.0, 0.3704, 0.0, 0.4074, 0.0, 0.4074, 0.0, 0.3704, 0.0, 0.4444, 0.0, 0.4815, 0.0, 0.4815, 0.0, 0.4444, 0.0, 0.5185, 0.0, 0.5556, 0.0, 0.5556, 0.0, 0.5185, 0.0, 0.5926, 0.0, 0.6296, 0.0, 0.6296, 0.0, 0.5926, 0.0, 0.6667, 0.0, 0.7037, 0.0, 0.7037, 0.0, 0.6667, 0.0, 0.7407, 0.0, 0.7778, 0.0, 0.7778, 0.0, 0.7407, 0.0, 0.8148, 0.0, 0.8519, 0.0, 0.8519, 0.0, 0.8148, 0.0, 0.0, 0.0, 0.0, 0.0, 0.0, 0.0, 0.0, 0.0, 0.8148, 0.0, 0.8519, 0.0, 0.8519, 0.0, 0.8148, 0.0, 0.1852, 0.0, 0.1481, 0.0, 0.1481, 0.0, 0.1852, 0.0, 0.2593, 0.0, 0.2222, 0.0, 0.2222, 0.0, 0.2593, 0.0, 0.8889, 0.0, 0.9259, 0.0, 0.9259, 0.0, 0.8889, 0.0, 0.3333, 0.0, 0.2963, 0.0, 0.2963, 0.0, 0.3333, 0.0, 0.4815, 0.0, 0.4815, 0.0, 0.4815, 0.0, 0.4815, 0.0, 0.4074, 0.0, 0.3704, 0.0, 0.3704, 0.0, 0.4074, 0.0, 0.963, 0.0, 1.0, 0.0, 1.0, 0.0, 0.963, 0.0, 0.4444, 0.0, 0.4444, 0.0, 0.4444, 0.0, 0.4444, 0.0, 0.4815, 0.0, 0.4444, 0.0, 0.4444, 0.0, 0.4815, 0.0, 0.0, 0.0, 0.03704, 0.0, 0.03704, 0.0, 0.0, 0.0, 0.5556, 0.0, 0.5185, 0.0, 0.5185, 0.0, 0.5556, 0.0, 0.1111, 0.0, 0.1111, 0.0, 0.1111, 0.0, 0.1111, 0.0, 0.6296, 0.0, 0.5926, 0.0, 0.5926, 0.0, 0.6296, 0.0, 0.07407, 0.0, 0.1111, 0.0, 0.1111, 0.0, 0.07407, 0.0, 0.5556, 0.0, 0.5556, 0.0, 0.5556, 0.0, 0.5556, 0.0, 0.07407, 0.0, 0.07407, 0.0, 0.07407, 0.0, 0.07407, 0.0, 0.7037, 0.0, 0.6667, 0.0, 0.6667, 0.0, 0.7037, 0.0, 0.5185, 0.0, 0.5185, 0.0, 0.5185, 0.0, 0.5185, 0.0, 0.7778, 0.0, 0.7407, 0.0, 0.7407, 0.0, 0.7778, 0.0, 0.1481, 0.0, 0.1852, 0.0, 0.1852, 0.0, 0.1481, 0.0, 0.8519, 0.0, 0.8148, 0.0, 0.8148, 0.0, 0.8519, 0.0, 0.9259, 0.0, 0.8889, 0.0, 0.8889, 0.0, 0.9259, 0.0, 0.2222, 0.0, 0.2593, 0.0, 0.2593, 0.0, 0.2222, 0.0, 0.6296, 0.0, 0.6296, 0.0, 0.6296, 0.0, 0.6296, 0.0, 0.5926, 0.0, 0.5926, 0.0, 0.5926, 0.0, 0.5926, 0.0, 0.2963, 0.0, 0.3333, 0.0, 0.3333, 0.0, 0.2963, 0.0, 0.1852, 0.0, 0.1852, 0.0, 0.1852, 0.0, 0.1852, 0.0, 0.7037, 0.0, 0.7037, 0.0, 0.7037, 0.0, 0.7037, 0.0, 0.1481, 0.0, 0.1481, 0.0, 0.1481, 0.0, 0.1481, 0.0, 0.7778, 0.0, 0.7778, 0.0, 0.7778, 0.0, 0.7778, 0.0, 0.3704, 0.0, 0.4074, 0.0, 0.4074, 0.0, 0.3704, 0.0, 0.6667, 0.0, 0.6667, 0.0, 0.6667, 0.0, 0.6667, 0.0, 0.9259, 0.0, 0.9259, 0.0, 0.9259, 0.0, 0.9259, 0.0, 0.7407, 0.0, 0.7407, 0.0, 0.7407, 0.0, 0.7407, 0.0, 0.8889, 0.0, 0.8889, 0.0, 0.8889, 0.0, 0.8889, 0.0, 0.4444, 0.0, 0.4815, 0.0, 0.4815, 0.0, 0.4444, 0.0, 0.2593, 0.0, 0.2593, 0.0, 0.2593, 0.0, 0.2593, 0.0, 0.8148, 0.0, 0.8148, 0.0, 0.8148, 0.0, 0.8148, 0.0, 0.2222, 0.0, 0.2222, 0.0, 0.2222, 0.0, 0.2222, 0.0, 0.5185, 0.0, 0.5556, 0.0, 0.5556, 0.0, 0.5185, 0.0])
me_plane_002.use_remesh_fix_poles = True
me_plane_002.use_remesh_preserve_attributes = False
me_plane_002.use_mirror_vertex_groups = False
me_plane_002.update()

# ---- objects
ob_plane = bpy.data.objects.new('Plane', me_plane_002)

# ---- transforms, parenting, visibility, modifiers, constraints
ob_plane.location = (0.0, 0.0, 0.0)
ob_plane.lineart.crease_threshold = 0.0
_m = ob_plane.modifiers.new('Mirror', 'MIRROR')
_m.use_axis = (False, True, False)

# ---- collection membership
col_collection.objects.link(ob_plane)

# ---- scene / render settings (as saved in the file)
scene.frame_start = 1; scene.frame_end = 250; scene.frame_set(1)
scene.render.engine = 'BLENDER_EEVEE_NEXT'
scene.cycles.use_denoising = False
scene.cycles.samples = 128
scene.cycles.sampling_pattern = 'TABULATED_SOBOL'
scene.cycles.use_adaptive_sampling = False
scene.cycles.use_light_tree = False
scene.view_settings.view_transform = 'Filmic'
bpy.context.view_layer.update()

# ---- added for rendering (the .blend has no active camera and no usable light): camera, sun
cam_auto = bpy.data.cameras.new('AutoCamera')
cam_auto.lens = 50.0
cam_auto.sensor_width = 36.0
cam_auto.clip_end = 1000.0
ob_auto_camera = bpy.data.objects.new('AutoCamera', cam_auto)
scene.collection.objects.link(ob_auto_camera)
ob_auto_camera.location = (19.8493, -23.8192, 12.9307)
ob_auto_camera.rotation_euler = (1.09748, -7.21219e-08, 0.694738)
scene.camera = ob_auto_camera
light_auto_sun = bpy.data.lights.new('AutoSun', 'SUN')
light_auto_sun.energy = 3.0
light_auto_sun.angle = 0.0523599
ob_auto_sun = bpy.data.objects.new('AutoSun', light_auto_sun)
scene.collection.objects.link(ob_auto_sun)
ob_auto_sun.rotation_euler = (0.872665, 0.174533, 0.523599)
bpy.context.view_layer.update()
